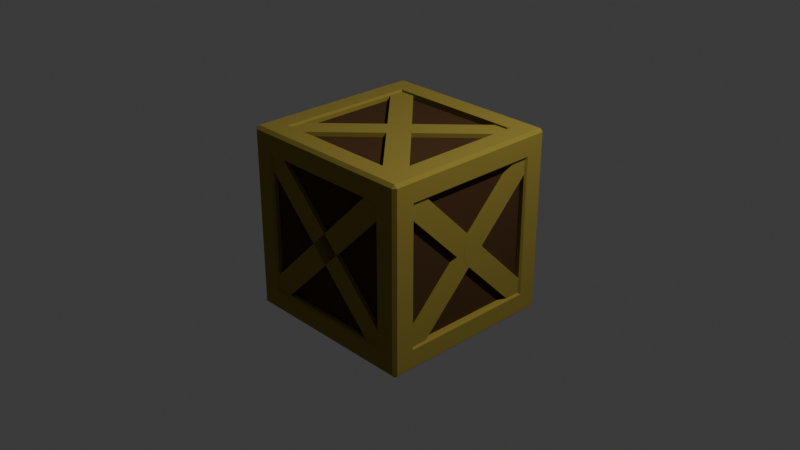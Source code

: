 # Source: crate.blend  (saved by Blender 4.5.91; exported with 4.5.12 LTS)
import bpy
from mathutils import Matrix  # noqa: F401  (used for matrix-valued properties, if any)

bpy.ops.wm.read_factory_settings(use_empty=True)
scene = bpy.context.scene
scene.name = 'Scene'

# ---- collections
col_collection = bpy.data.collections.new('Collection'); scene.collection.children.link(col_collection)

# ---- materials (node trees are filled in below, after node groups)
mat_material_002 = bpy.data.materials.new('Material.002')
mat_material_003 = bpy.data.materials.new('Material.003')

# ---- material node trees
mat_material_002.use_nodes = True; mat_material_002.node_tree.nodes.clear()
_N = mat_material_002.node_tree.nodes; _L = mat_material_002.node_tree.links
n0 = _N.new('ShaderNodeBsdfPrincipled'); n0.name = 'Principled BSDF'; n0.location = (-200, 100)
n0.inputs[0].default_value = (0.299, 0.2298, 0.03062, 1.0)
n0.inputs[2].default_value = 1.0
n1 = _N.new('ShaderNodeOutputMaterial'); n1.name = 'Material Output'; n1.location = (200, 100)
_L.new(n0.outputs[0], n1.inputs[0])
n1.is_active_output = True
mat_material_003.use_nodes = True; mat_material_003.node_tree.nodes.clear()
_N = mat_material_003.node_tree.nodes; _L = mat_material_003.node_tree.links
n0 = _N.new('ShaderNodeBsdfPrincipled'); n0.name = 'Principled BSDF'; n0.location = (-200, 100)
n0.inputs[0].default_value = (0.0621, 0.02269, 0.0002475, 1.0)
n0.inputs[2].default_value = 1.0
n1 = _N.new('ShaderNodeOutputMaterial'); n1.name = 'Material Output'; n1.location = (200, 100)
_L.new(n0.outputs[0], n1.inputs[0])
n1.is_active_output = True

# ---- world
world_world = bpy.data.worlds.new('World'); scene.world = world_world
world_world.use_nodes = True; world_world.node_tree.nodes.clear()
_N = world_world.node_tree.nodes; _L = world_world.node_tree.links
n0 = _N.new('ShaderNodeOutputWorld'); n0.name = 'World Output'; n0.location = (200, 100)
n1 = _N.new('ShaderNodeBackground'); n1.name = 'Background'; n1.location = (-200, 100)
n1.inputs[0].default_value = (0.05088, 0.05088, 0.05088, 1.0)
_L.new(n1.outputs[0], n0.inputs[0])
n0.is_active_output = True
world_world.color = (0.05088, 0.05088, 0.05088)
world_world.sun_shadow_jitter_overblur = 0.0

# ---- cameras
cam_camera = bpy.data.cameras.new('Camera')
cam_camera.clip_end = 100.0
cam_camera.ortho_scale = 7.314

# ---- lights
light_light = bpy.data.lights.new('Light', 'POINT')
light_light.energy = 1000.0
light_light.shadow_soft_size = 0.1

# ---- meshes
me_cube_007 = bpy.data.meshes.new('Cube.007')
me_cube_007.from_pydata([(-0.9666, -0.9666, -1.0), (-0.9666, -1.0, -0.9666), (-1.0, -0.9666, -0.9666), (-0.9666, -1.0, 0.9666), (-0.9666, -0.9666, 1.0), (-1.0, -0.9666, 0.9666), (-0.9666, 0.9666, -1.0), (-1.0, 0.9666, -0.9666), (-0.9666, 1.0, -0.9666), (-0.9666, 0.9666, 1.0), (-0.9666, 1.0, 0.9666), (-1.0, 0.9666, 0.9666), (0.9666, -0.9666, -1.0), (1.0, -0.9666, -0.9666), (0.9666, -1.0, -0.9666), (0.9666, -0.9666, 1.0), (0.9666, -1.0, 0.9666), (1.0, -0.9666, 0.9666), (0.9666, 0.9666, -1.0), (0.9666, 1.0, -0.9666), (1.0, 0.9666, -0.9666), (0.9666, 0.9666, 1.0), (1.0, 0.9666, 0.9666), (0.9666, 1.0, 0.9666), (0.7464, 0.7464, -0.8665), (-0.7464, 0.7464, -0.8665), (-0.7464, -0.7464, -0.8665), (0.7464, -0.7464, -0.8665), (-0.8665, -0.7464, 0.7464), (-0.8665, -0.7464, -0.7464), (-0.8665, 0.7464, -0.7464), (-0.8665, 0.7464, 0.7464), (0.7464, -0.8665, 0.7464), (0.7464, -0.8665, -0.7464), (-0.7464, -0.8665, -0.7464), (-0.7464, -0.8665, 0.7464), (0.7464, -0.7464, 0.8665), (-0.7464, -0.7464, 0.8665), (-0.7464, 0.8665, 0.7464), (-0.7464, 0.8665, -0.7464), (0.7464, 0.8665, -0.7464), (0.7464, 0.8665, 0.7464), (0.8665, 0.7464, 0.7464), (0.8665, 0.7464, -0.7464), (0.8665, -0.7464, -0.7464), (0.8665, -0.7464, 0.7464), (-0.7464, 0.7464, -0.98), (-0.7664, 0.7664, -1.0), (0.7664, 0.7664, -1.0), (0.7464, 0.7464, -0.98), (0.7664, -0.7664, -1.0), (0.7464, -0.7464, -0.98), (-0.7464, -0.7464, -0.98), (-0.7664, -0.7664, -1.0), (-0.98, -0.7464, -0.7464), (-1.0, -0.7664, -0.7664), (-1.0, -0.7664, 0.7664), (-0.98, -0.7464, 0.7464), (-1.0, 0.7664, 0.7664), (-0.98, 0.7464, 0.7464), (-0.98, 0.7464, -0.7464), (-1.0, 0.7664, -0.7664), (0.7464, -0.98, -0.7464), (0.7664, -1.0, -0.7664), (0.7664, -1.0, 0.7664), (0.7464, -0.98, 0.7464), (-0.7664, -1.0, 0.7664), (-0.7464, -0.98, 0.7464), (-0.7464, -0.98, -0.7464), (-0.7664, -1.0, -0.7664), (0.7464, 0.7464, 0.98), (0.7664, 0.7664, 1.0), (0.7264, 0.7464, 1.0), (-0.7664, 0.7664, 1.0), (-0.7464, 0.7464, 0.98), (-0.7264, 0.7464, 1.0), (-0.7664, -0.7664, 1.0), (-0.7464, -0.7464, 0.98), (0.7464, -0.7464, 0.98), (0.7664, -0.7664, 1.0), (-0.7464, 0.98, -0.7464), (-0.7664, 1.0, -0.7664), (-0.7664, 1.0, 0.7664), (-0.7464, 0.98, 0.7464), (0.7664, 1.0, 0.7664), (0.7464, 0.98, 0.7464), (0.7464, 0.98, -0.7464), (0.7664, 1.0, -0.7664), (0.98, 0.7464, -0.7464), (1.0, 0.7664, -0.7664), (1.0, 0.7664, 0.7664), (0.98, 0.7464, 0.7464), (1.0, -0.7664, 0.7664), (0.98, -0.7464, 0.7464), (0.98, -0.7464, -0.7464), (1.0, -0.7664, -0.7664), (-0.7464, 0.7264, 0.8665), (-0.7464, 0.7464, 0.8865), (0.7464, 0.7464, 0.8865), (0.7464, 0.7264, 0.8665), (0.7464, 0.7464, -0.9263), (-0.7464, 0.7464, -0.9263), (-0.7464, -0.7464, -0.9263), (0.7464, -0.7464, -0.9263), (-0.9263, -0.7464, 0.7464), (-0.9263, -0.7464, -0.7464), (-0.9263, 0.7464, -0.7464), (-0.9263, 0.7464, 0.7464), (0.7464, -0.9263, 0.7464), (0.7464, -0.9263, -0.7464), (-0.7464, -0.9263, -0.7464), (-0.7464, -0.9263, 0.7464), (0.7464, -0.7464, 0.9263), (-0.7464, -0.7464, 0.9263), (-0.7464, 0.9263, 0.7464), (-0.7464, 0.9263, -0.7464), (0.7464, 0.9263, -0.7464), (0.7464, 0.9263, 0.7464), (0.9263, 0.7464, 0.7464), (0.9263, 0.7464, -0.7464), (0.9263, -0.7464, -0.7464), (0.9263, -0.7464, 0.7464), (-0.7464, 0.7264, 0.9263), (0.7464, 0.7264, 0.9263)], [], [(0, 1, 2), (3, 4, 5), (6, 7, 8), (9, 10, 11), (12, 13, 14), (15, 16, 17), (18, 19, 20), (21, 22, 23), (6, 0, 2, 7), (1, 3, 5, 2), (4, 9, 11, 5), (10, 8, 7, 11), (18, 6, 8, 19), (9, 21, 23, 10), (22, 20, 19, 23), (12, 18, 20, 13), (21, 15, 17, 22), (16, 14, 13, 17), (0, 12, 14, 1), (15, 4, 3, 16), (40, 39, 115, 116), (96, 37, 113, 122), (28, 31, 107, 104), (39, 38, 114, 115), (45, 44, 120, 121), (70, 71, 72), (73, 74, 75), (49, 46, 47, 48), (46, 52, 53, 47), (51, 49, 48, 50), (52, 51, 50, 53), (57, 54, 55, 56), (54, 60, 61, 55), (59, 57, 56, 58), (60, 59, 58, 61), (65, 62, 63, 64), (62, 68, 69, 63), (67, 65, 64, 66), (68, 67, 66, 69), (70, 78, 79, 71), (77, 74, 73, 76), (78, 77, 76, 79), (83, 80, 81, 82), (80, 86, 87, 81), (85, 83, 82, 84), (86, 85, 84, 87), (91, 88, 89, 90), (88, 94, 95, 89), (93, 91, 90, 92), (94, 93, 92, 95), (96, 99, 98, 97), (46, 49, 24, 25), (0, 6, 47, 53), (6, 18, 48, 47), (52, 46, 25, 26), (49, 51, 27, 24), (18, 12, 50, 48), (51, 52, 26, 27), (12, 0, 53, 50), (54, 57, 28, 29), (7, 2, 55, 61), (2, 5, 56, 55), (60, 54, 29, 30), (57, 59, 31, 28), (5, 11, 58, 56), (59, 60, 30, 31), (11, 7, 61, 58), (14, 16, 64, 63), (68, 62, 33, 34), (62, 65, 32, 33), (1, 14, 63, 69), (65, 67, 35, 32), (16, 3, 66, 64), (67, 68, 34, 35), (3, 1, 69, 66), (21, 9, 73, 75, 72, 71), (78, 70, 98, 99, 36), (70, 72, 75, 74, 97, 98), (15, 21, 71, 79), (74, 77, 37, 96, 97), (9, 4, 76, 73), (77, 78, 36, 37), (4, 15, 79, 76), (80, 83, 38, 39), (19, 8, 81, 87), (8, 10, 82, 81), (86, 80, 39, 40), (83, 85, 41, 38), (10, 23, 84, 82), (85, 86, 40, 41), (23, 19, 87, 84), (88, 91, 42, 43), (13, 20, 89, 95), (20, 22, 90, 89), (94, 88, 43, 44), (91, 93, 45, 42), (22, 17, 92, 90), (93, 94, 44, 45), (17, 13, 95, 92), (30, 29, 105, 106), (101, 100, 103, 102), (105, 104, 107, 106), (109, 108, 111, 110), (115, 114, 117, 116), (119, 118, 121, 120), (123, 122, 113, 112), (31, 30, 106, 107), (99, 96, 122, 123), (25, 24, 100, 101), (38, 41, 117, 114), (33, 32, 108, 109), (26, 25, 101, 102), (41, 40, 116, 117), (34, 33, 109, 110), (24, 27, 103, 100), (36, 99, 123, 112), (43, 42, 118, 119), (32, 35, 111, 108), (27, 26, 102, 103), (44, 43, 119, 120), (35, 34, 110, 111), (29, 28, 104, 105), (42, 45, 121, 118), (37, 36, 112, 113)])
_uv = me_cube_007.uv_layers.new(name='UVMap')
_uv.uv.foreach_set('vector', [0.1292, 0.7458, 0.1292, 0.75, 0.125, 0.7458, 0.6208, 0.0, 0.625, 0.004171, 0.6208, 0.004171, 0.1292, 0.5042, 0.125, 0.5042, 0.1292, 0.5, 0.625, 0.25, 0.6208, 0.2542, 0.6208, 0.2458, 0.3708, 0.7458, 0.3792, 0.7458, 0.379, 0.7541, 0.6291, 0.746, 0.6208, 0.7542, 0.6208, 0.7458, 0.3708, 0.5042, 0.379, 0.4959, 0.3792, 0.5042, 0.6291, 0.504, 0.6208, 0.5042, 0.6208, 0.4958, 0.1292, 0.5042, 0.1292, 0.7458, 0.125, 0.7458, 0.125, 0.5042, 0.3792, 0.0, 0.6208, 0.0, 0.6208, 0.004171, 0.3792, 0.004171, 0.625, 0.004171, 0.625, 0.25, 0.6208, 0.2458, 0.6208, 0.004171, 0.6208, 0.2542, 0.3792, 0.2542, 0.3792, 0.2458, 0.6208, 0.2458, 0.3708, 0.5042, 0.1292, 0.5042, 0.1292, 0.5, 0.379, 0.4959, 0.625, 0.25, 0.6291, 0.504, 0.6208, 0.4958, 0.6208, 0.2542, 0.6208, 0.5042, 0.3792, 0.5042, 0.379, 0.4959, 0.6208, 0.4958, 0.3708, 0.7458, 0.3708, 0.5042, 0.3792, 0.5042, 0.3792, 0.7458, 0.6291, 0.504, 0.6291, 0.746, 0.6208, 0.7458, 0.6208, 0.5042, 0.6208, 0.7542, 0.379, 0.7541, 0.3792, 0.7458, 0.6208, 0.7458, 0.1292, 0.7458, 0.3708, 0.7458, 0.379, 0.7541, 0.1292, 0.75, 0.6291, 0.746, 0.625, 0.9958, 0.6208, 0.9958, 0.6208, 0.7542, 0.4065, 0.4684, 0.4067, 0.2817, 0.4067, 0.2817, 0.4065, 0.4684, 0.8433, 0.5342, 0.8433, 0.7183, 0.8433, 0.7183, 0.8433, 0.5342, 0.5933, 0.0317, 0.5933, 0.2183, 0.5933, 0.2183, 0.5933, 0.0317, 0.4067, 0.2817, 0.5933, 0.2817, 0.5933, 0.2817, 0.4067, 0.2817, 0.5933, 0.7183, 0.4067, 0.7183, 0.4067, 0.7183, 0.5933, 0.7183, 0.6566, 0.5316, 0.6541, 0.5291, 0.6591, 0.5316, 0.8458, 0.5292, 0.8433, 0.5317, 0.8408, 0.5317, 0.3433, 0.5317, 0.1567, 0.5317, 0.1542, 0.5292, 0.3458, 0.5292, 0.1567, 0.5317, 0.1567, 0.7183, 0.1542, 0.7208, 0.1542, 0.5292, 0.3433, 0.7183, 0.3433, 0.5317, 0.3458, 0.5292, 0.3458, 0.7208, 0.1567, 0.7183, 0.3433, 0.7183, 0.3458, 0.7208, 0.1542, 0.7208, 0.5933, 0.0317, 0.4067, 0.0317, 0.4042, 0.0292, 0.5958, 0.0292, 0.4067, 0.0317, 0.4067, 0.2183, 0.4042, 0.2208, 0.4042, 0.0292, 0.5933, 0.2183, 0.5933, 0.0317, 0.5958, 0.0292, 0.5958, 0.2208, 0.4067, 0.2183, 0.5933, 0.2183, 0.5958, 0.2208, 0.4042, 0.2208, 0.5933, 0.7817, 0.4065, 0.7816, 0.404, 0.7791, 0.5958, 0.7792, 0.4065, 0.7816, 0.4067, 0.9683, 0.4042, 0.9708, 0.404, 0.7791, 0.5933, 0.9683, 0.5933, 0.7817, 0.5958, 0.7792, 0.5958, 0.9708, 0.4067, 0.9683, 0.5933, 0.9683, 0.5958, 0.9708, 0.4042, 0.9708, 0.6566, 0.5316, 0.6566, 0.7184, 0.6541, 0.7209, 0.6541, 0.5291, 0.8433, 0.7183, 0.8433, 0.5317, 0.8458, 0.5292, 0.8458, 0.7208, 0.6566, 0.7184, 0.8433, 0.7183, 0.8458, 0.7208, 0.6541, 0.7209, 0.5933, 0.2817, 0.4067, 0.2817, 0.4042, 0.2792, 0.5958, 0.2792, 0.4067, 0.2817, 0.4065, 0.4684, 0.404, 0.4709, 0.4042, 0.2792, 0.5933, 0.4683, 0.5933, 0.2817, 0.5958, 0.2792, 0.5958, 0.4708, 0.4065, 0.4684, 0.5933, 0.4683, 0.5958, 0.4708, 0.404, 0.4709, 0.5933, 0.5317, 0.4067, 0.5317, 0.4042, 0.5292, 0.5958, 0.5292, 0.4067, 0.5317, 0.4067, 0.7183, 0.4042, 0.7208, 0.4042, 0.5292, 0.5933, 0.7183, 0.5933, 0.5317, 0.5958, 0.5292, 0.5958, 0.7208, 0.4067, 0.7183, 0.5933, 0.7183, 0.5958, 0.7208, 0.4042, 0.7208, 0.8433, 0.5342, 0.6566, 0.5341, 0.6566, 0.5316, 0.8433, 0.5317, 0.1567, 0.5317, 0.3433, 0.5317, 0.3433, 0.5317, 0.1567, 0.5317, 0.1292, 0.7458, 0.1292, 0.5042, 0.1542, 0.5292, 0.1542, 0.7208, 0.1292, 0.5042, 0.3708, 0.5042, 0.3458, 0.5292, 0.1542, 0.5292, 0.1567, 0.7183, 0.1567, 0.5317, 0.1567, 0.5317, 0.1567, 0.7183, 0.3433, 0.5317, 0.3433, 0.7183, 0.3433, 0.7183, 0.3433, 0.5317, 0.3708, 0.5042, 0.3708, 0.7458, 0.3458, 0.7208, 0.3458, 0.5292, 0.3433, 0.7183, 0.1567, 0.7183, 0.1567, 0.7183, 0.3433, 0.7183, 0.3708, 0.7458, 0.1292, 0.7458, 0.1542, 0.7208, 0.3458, 0.7208, 0.4067, 0.0317, 0.5933, 0.0317, 0.5933, 0.0317, 0.4067, 0.0317, 0.3792, 0.2458, 0.3792, 0.004171, 0.4042, 0.0292, 0.4042, 0.2208, 0.3792, 0.004171, 0.6208, 0.004171, 0.5958, 0.0292, 0.4042, 0.0292, 0.4067, 0.2183, 0.4067, 0.0317, 0.4067, 0.0317, 0.4067, 0.2183, 0.5933, 0.0317, 0.5933, 0.2183, 0.5933, 0.2183, 0.5933, 0.0317, 0.6208, 0.004171, 0.6208, 0.2458, 0.5958, 0.2208, 0.5958, 0.0292, 0.5933, 0.2183, 0.4067, 0.2183, 0.4067, 0.2183, 0.5933, 0.2183, 0.6208, 0.2458, 0.3792, 0.2458, 0.4042, 0.2208, 0.5958, 0.2208, 0.379, 0.7541, 0.6208, 0.7542, 0.5958, 0.7792, 0.404, 0.7791, 0.4067, 0.9683, 0.4065, 0.7816, 0.4065, 0.7816, 0.4067, 0.9683, 0.4065, 0.7816, 0.5933, 0.7817, 0.5933, 0.7817, 0.4065, 0.7816, 0.3792, 0.9958, 0.379, 0.7541, 0.404, 0.7791, 0.4042, 0.9708, 0.5933, 0.7817, 0.5933, 0.9683, 0.5933, 0.9683, 0.5933, 0.7817, 0.6208, 0.7542, 0.6208, 0.9958, 0.5958, 0.9708, 0.5958, 0.7792, 0.5933, 0.9683, 0.4067, 0.9683, 0.4067, 0.9683, 0.5933, 0.9683, 0.6208, 0.9958, 0.3792, 0.9958, 0.4042, 0.9708, 0.5958, 0.9708, 0.6291, 0.504, 0.8708, 0.5042, 0.8458, 0.5292, 0.8408, 0.5317, 0.6591, 0.5316, 0.6541, 0.5291, 0.6566, 0.7184, 0.6566, 0.5316, 0.6566, 0.5316, 0.6566, 0.5341, 0.6566, 0.7184, 0.6566, 0.5316, 0.6591, 0.5316, 0.8408, 0.5317, 0.8433, 0.5317, 0.8433, 0.5317, 0.6566, 0.5316, 0.6291, 0.746, 0.6291, 0.504, 0.6541, 0.5291, 0.6541, 0.7209, 0.8433, 0.5317, 0.8433, 0.7183, 0.8433, 0.7183, 0.8433, 0.5342, 0.8433, 0.5317, 0.8708, 0.5042, 0.8708, 0.7458, 0.8458, 0.7208, 0.8458, 0.5292, 0.8433, 0.7183, 0.6566, 0.7184, 0.6566, 0.7184, 0.8433, 0.7183, 0.8708, 0.7458, 0.6291, 0.746, 0.6541, 0.7209, 0.8458, 0.7208, 0.4067, 0.2817, 0.5933, 0.2817, 0.5933, 0.2817, 0.4067, 0.2817, 0.379, 0.4959, 0.3792, 0.2542, 0.4042, 0.2792, 0.404, 0.4709, 0.3792, 0.2542, 0.6208, 0.2542, 0.5958, 0.2792, 0.4042, 0.2792, 0.4065, 0.4684, 0.4067, 0.2817, 0.4067, 0.2817, 0.4065, 0.4684, 0.5933, 0.2817, 0.5933, 0.4683, 0.5933, 0.4683, 0.5933, 0.2817, 0.6208, 0.2542, 0.6208, 0.4958, 0.5958, 0.4708, 0.5958, 0.2792, 0.5933, 0.4683, 0.4065, 0.4684, 0.4065, 0.4684, 0.5933, 0.4683, 0.6208, 0.4958, 0.379, 0.4959, 0.404, 0.4709, 0.5958, 0.4708, 0.4067, 0.5317, 0.5933, 0.5317, 0.5933, 0.5317, 0.4067, 0.5317, 0.3792, 0.7458, 0.3792, 0.5042, 0.4042, 0.5292, 0.4042, 0.7208, 0.3792, 0.5042, 0.6208, 0.5042, 0.5958, 0.5292, 0.4042, 0.5292, 0.4067, 0.7183, 0.4067, 0.5317, 0.4067, 0.5317, 0.4067, 0.7183, 0.5933, 0.5317, 0.5933, 0.7183, 0.5933, 0.7183, 0.5933, 0.5317, 0.6208, 0.5042, 0.6208, 0.7458, 0.5958, 0.7208, 0.5958, 0.5292, 0.5933, 0.7183, 0.4067, 0.7183, 0.4067, 0.7183, 0.5933, 0.7183, 0.6208, 0.7458, 0.3792, 0.7458, 0.4042, 0.7208, 0.5958, 0.7208, 0.4067, 0.2183, 0.4067, 0.0317, 0.4067, 0.0317, 0.4067, 0.2183, 0.1567, 0.5317, 0.3433, 0.5317, 0.3433, 0.7183, 0.1567, 0.7183, 0.4067, 0.0317, 0.5933, 0.0317, 0.5933, 0.2183, 0.4067, 0.2183, 0.4065, 0.7816, 0.5933, 0.7817, 0.5933, 0.9683, 0.4067, 0.9683, 0.4067, 0.2817, 0.5933, 0.2817, 0.5933, 0.4683, 0.4065, 0.4684, 0.4067, 0.5317, 0.5933, 0.5317, 0.5933, 0.7183, 0.4067, 0.7183, 0.6566, 0.5341, 0.8433, 0.5342, 0.8433, 0.7183, 0.6566, 0.7184, 0.5933, 0.2183, 0.4067, 0.2183, 0.4067, 0.2183, 0.5933, 0.2183, 0.6566, 0.5341, 0.8433, 0.5342, 0.8433, 0.5342, 0.6566, 0.5341, 0.1567, 0.5317, 0.3433, 0.5317, 0.3433, 0.5317, 0.1567, 0.5317, 0.5933, 0.2817, 0.5933, 0.4683, 0.5933, 0.4683, 0.5933, 0.2817, 0.4065, 0.7816, 0.5933, 0.7817, 0.5933, 0.7817, 0.4065, 0.7816, 0.1567, 0.7183, 0.1567, 0.5317, 0.1567, 0.5317, 0.1567, 0.7183, 0.5933, 0.4683, 0.4065, 0.4684, 0.4065, 0.4684, 0.5933, 0.4683, 0.4067, 0.9683, 0.4065, 0.7816, 0.4065, 0.7816, 0.4067, 0.9683, 0.3433, 0.5317, 0.3433, 0.7183, 0.3433, 0.7183, 0.3433, 0.5317, 0.6566, 0.7184, 0.6566, 0.5341, 0.6566, 0.5341, 0.6566, 0.7184, 0.4067, 0.5317, 0.5933, 0.5317, 0.5933, 0.5317, 0.4067, 0.5317, 0.5933, 0.7817, 0.5933, 0.9683, 0.5933, 0.9683, 0.5933, 0.7817, 0.3433, 0.7183, 0.1567, 0.7183, 0.1567, 0.7183, 0.3433, 0.7183, 0.4067, 0.7183, 0.4067, 0.5317, 0.4067, 0.5317, 0.4067, 0.7183, 0.5933, 0.9683, 0.4067, 0.9683, 0.4067, 0.9683, 0.5933, 0.9683, 0.4067, 0.0317, 0.5933, 0.0317, 0.5933, 0.0317, 0.4067, 0.0317, 0.5933, 0.5317, 0.5933, 0.7183, 0.5933, 0.7183, 0.5933, 0.5317, 0.8433, 0.7183, 0.6566, 0.7184, 0.6566, 0.7184, 0.8433, 0.7183])
me_cube_007.materials.append(mat_material_002)
me_cube_007.update()
me_cube_009 = bpy.data.meshes.new('Cube.009')
me_cube_009.from_pydata([(-1.0, -1.0, -1.0), (-1.0, -1.0, 1.0), (-1.0, 1.0, -1.0), (-1.0, 1.0, 1.0), (1.0, -1.0, -1.0), (1.0, -1.0, 1.0), (1.0, 1.0, -1.0), (1.0, 1.0, 1.0), (-1.0, 0.1081, -9.25), (-1.0, -0.1081, -9.25), (-1.0, 0.1081, 9.25), (-1.0, -0.1081, 9.25), (1.0, 0.1081, -9.25), (1.0, -0.1081, -9.25), (1.0, 0.1081, 9.25), (1.0, -0.1081, 9.25), (0.8875, 0.1783, -9.9), (0.7143, 0.07024, -10.9), (-0.7143, 1.178, -0.6497), (-0.8875, 1.07, -1.65), (0.8875, -1.07, 1.65), (0.7143, -1.178, 0.6497), (-0.7143, -0.07024, 10.9), (-0.8875, -0.1783, 9.9), (0.7143, 1.178, -0.6497), (0.8875, 1.07, -1.65), (-0.8875, 0.1783, -9.9), (-0.7143, 0.07024, -10.9), (0.7143, -0.07024, 10.9), (0.8875, -0.1783, 9.9), (-0.8875, -1.07, 1.65), (-0.7143, -1.178, 0.6497), (0.8875, -1.07, -1.65), (0.7143, -1.178, -0.6497), (-0.7143, -0.07024, -10.9), (-0.8875, -0.1783, -9.9), (0.8875, 0.1783, 9.9), (0.7143, 0.07024, 10.9), (-0.7143, 1.178, 0.6497), (-0.8875, 1.07, 1.65), (0.7143, -0.07024, -10.9), (0.8875, -0.1783, -9.9), (-0.8875, -1.07, -1.65), (-0.7143, -1.178, -0.6497), (0.7143, 1.178, 0.6497), (0.8875, 1.07, 1.65), (-0.8875, 0.1783, 9.9), (-0.7143, 0.07024, 10.9)], [], [(0, 1, 3, 2), (2, 3, 7, 6), (6, 7, 5, 4), (4, 5, 1, 0), (2, 6, 4, 0), (7, 3, 1, 5), (8, 9, 11, 10), (10, 11, 15, 14), (14, 15, 13, 12), (12, 13, 9, 8), (10, 14, 12, 8), (15, 11, 9, 13), (16, 17, 19, 18), (18, 19, 23, 22), (22, 23, 21, 20), (20, 21, 17, 16), (18, 22, 20, 16), (23, 19, 17, 21), (24, 25, 27, 26), (26, 27, 31, 30), (30, 31, 29, 28), (28, 29, 25, 24), (26, 30, 28, 24), (31, 27, 25, 29), (32, 33, 35, 34), (34, 35, 39, 38), (38, 39, 37, 36), (36, 37, 33, 32), (34, 38, 36, 32), (39, 35, 33, 37), (40, 41, 43, 42), (42, 43, 47, 46), (46, 47, 45, 44), (44, 45, 41, 40), (42, 46, 44, 40), (47, 43, 41, 45)])
_uv = me_cube_009.uv_layers.new(name='UVMap')
_uv.uv.foreach_set('vector', [0.375, 0.0, 0.625, 0.0, 0.625, 0.25, 0.375, 0.25, 0.375, 0.25, 0.625, 0.25, 0.625, 0.5, 0.375, 0.5, 0.375, 0.5, 0.625, 0.5, 0.625, 0.75, 0.375, 0.75, 0.375, 0.75, 0.625, 0.75, 0.625, 1.0, 0.375, 1.0, 0.125, 0.5, 0.375, 0.5, 0.375, 0.75, 0.125, 0.75, 0.625, 0.5, 0.875, 0.5, 0.875, 0.75, 0.625, 0.75, 0.375, 0.0, 0.625, 0.0, 0.625, 0.25, 0.375, 0.25, 0.375, 0.25, 0.625, 0.25, 0.625, 0.5, 0.375, 0.5, 0.375, 0.5, 0.625, 0.5, 0.625, 0.75, 0.375, 0.75, 0.375, 0.75, 0.625, 0.75, 0.625, 1.0, 0.375, 1.0, 0.125, 0.5, 0.375, 0.5, 0.375, 0.75, 0.125, 0.75, 0.625, 0.5, 0.875, 0.5, 0.875, 0.75, 0.625, 0.75, 0.375, 0.0, 0.625, 0.0, 0.625, 0.25, 0.375, 0.25, 0.375, 0.25, 0.625, 0.25, 0.625, 0.5, 0.375, 0.5, 0.375, 0.5, 0.625, 0.5, 0.625, 0.75, 0.375, 0.75, 0.375, 0.75, 0.625, 0.75, 0.625, 1.0, 0.375, 1.0, 0.125, 0.5, 0.375, 0.5, 0.375, 0.75, 0.125, 0.75, 0.625, 0.5, 0.875, 0.5, 0.875, 0.75, 0.625, 0.75, 0.375, 0.0, 0.625, 0.0, 0.625, 0.25, 0.375, 0.25, 0.375, 0.25, 0.625, 0.25, 0.625, 0.5, 0.375, 0.5, 0.375, 0.5, 0.625, 0.5, 0.625, 0.75, 0.375, 0.75, 0.375, 0.75, 0.625, 0.75, 0.625, 1.0, 0.375, 1.0, 0.125, 0.5, 0.375, 0.5, 0.375, 0.75, 0.125, 0.75, 0.625, 0.5, 0.875, 0.5, 0.875, 0.75, 0.625, 0.75, 0.375, 0.0, 0.625, 0.0, 0.625, 0.25, 0.375, 0.25, 0.375, 0.25, 0.625, 0.25, 0.625, 0.5, 0.375, 0.5, 0.375, 0.5, 0.625, 0.5, 0.625, 0.75, 0.375, 0.75, 0.375, 0.75, 0.625, 0.75, 0.625, 1.0, 0.375, 1.0, 0.125, 0.5, 0.375, 0.5, 0.375, 0.75, 0.125, 0.75, 0.625, 0.5, 0.875, 0.5, 0.875, 0.75, 0.625, 0.75, 0.375, 0.0, 0.625, 0.0, 0.625, 0.25, 0.375, 0.25, 0.375, 0.25, 0.625, 0.25, 0.625, 0.5, 0.375, 0.5, 0.375, 0.5, 0.625, 0.5, 0.625, 0.75, 0.375, 0.75, 0.375, 0.75, 0.625, 0.75, 0.625, 1.0, 0.375, 1.0, 0.125, 0.5, 0.375, 0.5, 0.375, 0.75, 0.125, 0.75, 0.625, 0.5, 0.875, 0.5, 0.875, 0.75, 0.625, 0.75])
me_cube_009.materials.append(mat_material_002)
me_cube_009.update()
me_cube_010 = bpy.data.meshes.new('Cube.010')
me_cube_010.from_pydata([(-1.0, -1.0, -1.0), (-1.0, -1.0, 1.0), (-1.0, 1.0, -1.0), (-1.0, 1.0, 1.0), (1.0, -1.0, -1.0), (1.0, -1.0, 1.0), (1.0, 1.0, -1.0), (1.0, 1.0, 1.0)], [], [(0, 1, 3, 2), (2, 3, 7, 6), (6, 7, 5, 4), (4, 5, 1, 0), (2, 6, 4, 0), (7, 3, 1, 5)])
_uv = me_cube_010.uv_layers.new(name='UVMap')
_uv.uv.foreach_set('vector', [0.375, 0.0, 0.625, 0.0, 0.625, 0.25, 0.375, 0.25, 0.375, 0.25, 0.625, 0.25, 0.625, 0.5, 0.375, 0.5, 0.375, 0.5, 0.625, 0.5, 0.625, 0.75, 0.375, 0.75, 0.375, 0.75, 0.625, 0.75, 0.625, 1.0, 0.375, 1.0, 0.125, 0.5, 0.375, 0.5, 0.375, 0.75, 0.125, 0.75, 0.625, 0.5, 0.875, 0.5, 0.875, 0.75, 0.625, 0.75])
me_cube_010.materials.append(mat_material_003)
me_cube_010.update()

# ---- objects
ob_light = bpy.data.objects.new('Light', light_light)
ob_camera = bpy.data.objects.new('Camera', cam_camera)
ob_cube_003 = bpy.data.objects.new('Cube.003', me_cube_007)
ob_cube_004 = bpy.data.objects.new('Cube.004', me_cube_009)
ob_cube = bpy.data.objects.new('Cube', me_cube_010)

# ---- transforms, parenting, visibility, modifiers, constraints
ob_light.location = (4.076, 1.005, 5.904)
ob_light.rotation_euler = (0.6503, 0.05522, 1.866)
ob_light.lock_rotations_4d = False
ob_light.empty_display_type = 'ARROWS'
ob_light.color = (0.0, 0.0, 0.0, 0.0)
ob_light.lineart.crease_threshold = 0.0
ob_camera.location = (7.359, -6.926, 4.958)
ob_camera.rotation_euler = (1.109, 0.0, 0.8149)
ob_camera.lock_rotations_4d = False
ob_camera.empty_display_type = 'ARROWS'
ob_camera.color = (0.0, 0.0, 0.0, 0.0)
ob_camera.display_type = 'WIRE'
ob_camera.lineart.crease_threshold = 0.0
ob_cube_003.location = (0.0, 0.0, 0.0)
ob_cube_004.location = (0.0, 0.0, 0.0)
ob_cube_004.rotation_euler = (0.7854, 3.142, 1.571)
ob_cube_004.scale = (0.98, 1.11, 0.12)
ob_cube.location = (0.0, 0.0, 0.0)
ob_cube.scale = (0.935, 0.935, 0.935)

# ---- collection membership
col_collection.objects.link(ob_light)
col_collection.objects.link(ob_camera)
col_collection.objects.link(ob_cube_003)
col_collection.objects.link(ob_cube_004)
col_collection.objects.link(ob_cube)

# ---- scene / render settings (as saved in the file)
scene.camera = ob_camera
scene.frame_start = 1; scene.frame_end = 250; scene.frame_set(1)
scene.render.engine = 'BLENDER_EEVEE_NEXT'
bpy.context.view_layer.update()

